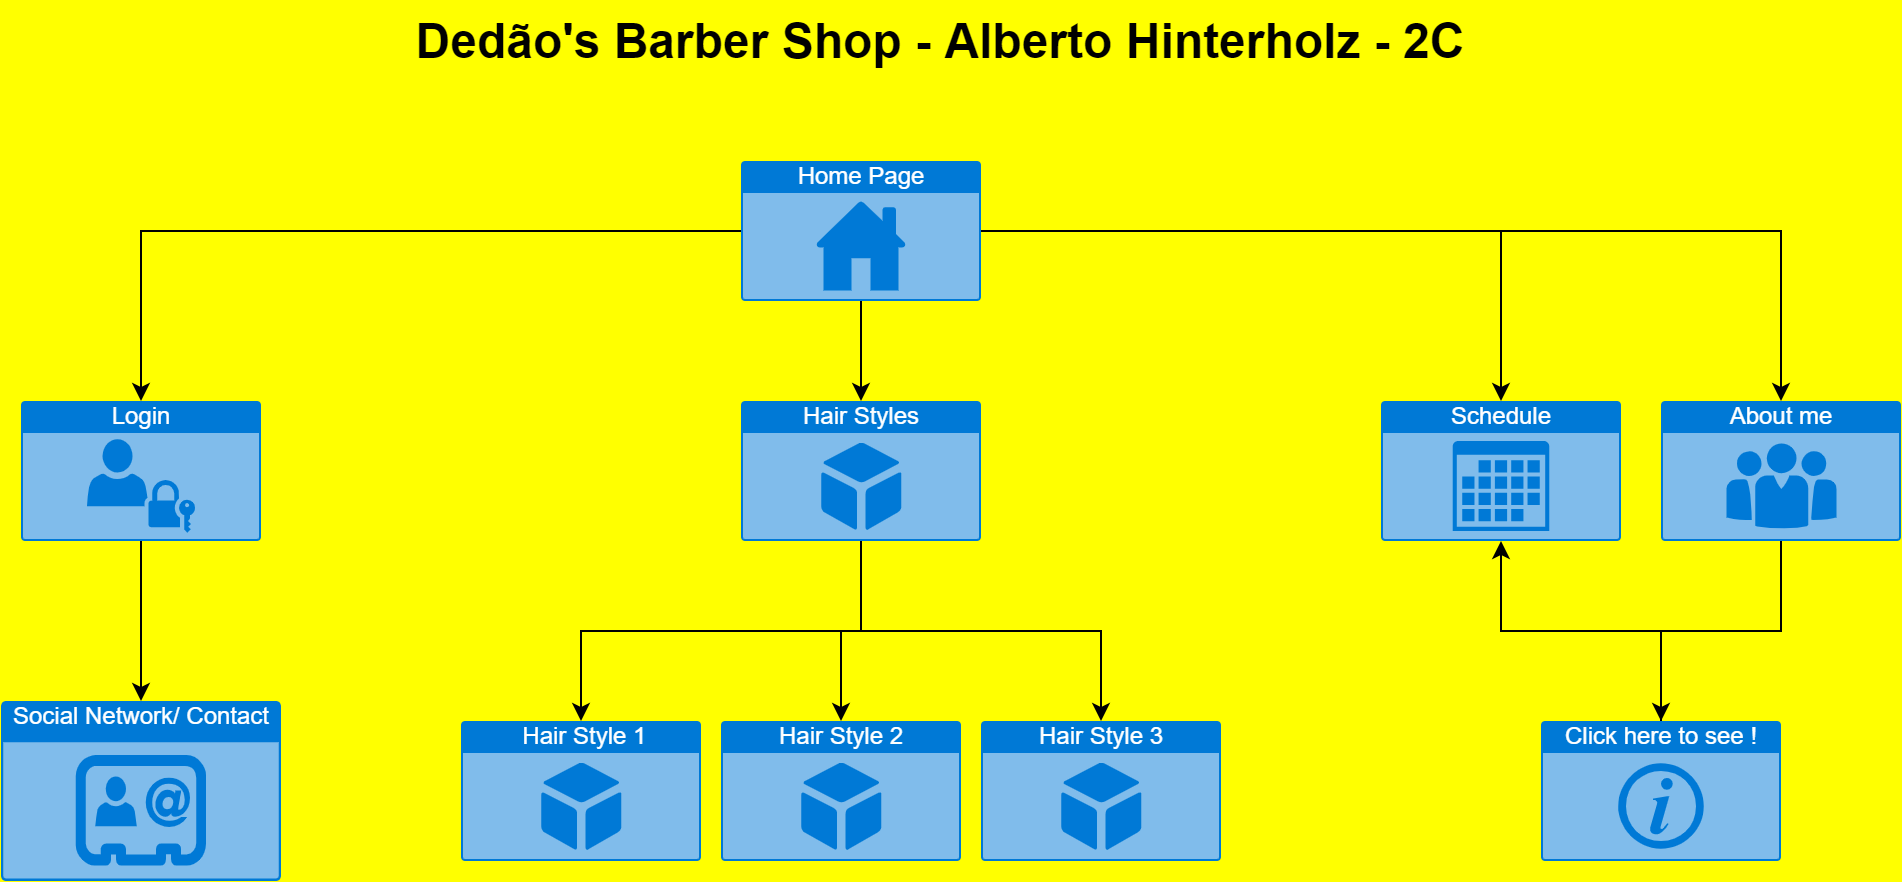

The diagram above was exported from draw.io. Its source (the exported page's mxGraphModel, read from the mxfile embedded in the PNG):
<mxGraphModel dx="1929" dy="1783" grid="1" gridSize="10" guides="1" tooltips="1" connect="1" arrows="1" fold="1" page="1" pageScale="1" pageWidth="827" pageHeight="1169" background="#FFFF00" math="0" shadow="0">
  <root>
    <mxCell id="0" />
    <mxCell id="1" parent="0" />
    <mxCell id="2" style="edgeStyle=orthogonalEdgeStyle;rounded=0;orthogonalLoop=1;jettySize=auto;html=1;exitX=0.5;exitY=1;exitDx=0;exitDy=0;exitPerimeter=0;entryX=0.5;entryY=0;entryDx=0;entryDy=0;entryPerimeter=0;" edge="1" source="6" target="10" parent="1">
      <mxGeometry relative="1" as="geometry" />
    </mxCell>
    <mxCell id="3" style="edgeStyle=orthogonalEdgeStyle;rounded=0;orthogonalLoop=1;jettySize=auto;html=1;exitX=0;exitY=0.5;exitDx=0;exitDy=0;exitPerimeter=0;entryX=0.5;entryY=0;entryDx=0;entryDy=0;entryPerimeter=0;" edge="1" source="6" target="16" parent="1">
      <mxGeometry relative="1" as="geometry" />
    </mxCell>
    <mxCell id="4" style="edgeStyle=orthogonalEdgeStyle;rounded=0;orthogonalLoop=1;jettySize=auto;html=1;exitX=1;exitY=0.5;exitDx=0;exitDy=0;exitPerimeter=0;" edge="1" source="6" parent="1">
      <mxGeometry relative="1" as="geometry">
        <mxPoint x="680" y="120" as="targetPoint" />
      </mxGeometry>
    </mxCell>
    <mxCell id="5" style="edgeStyle=orthogonalEdgeStyle;rounded=0;orthogonalLoop=1;jettySize=auto;html=1;exitX=1;exitY=0.5;exitDx=0;exitDy=0;exitPerimeter=0;" edge="1" source="6" target="19" parent="1">
      <mxGeometry relative="1" as="geometry" />
    </mxCell>
    <mxCell id="6" value="Home Page" style="html=1;strokeColor=none;fillColor=#0079D6;labelPosition=center;verticalLabelPosition=middle;verticalAlign=top;align=center;fontSize=12;outlineConnect=0;spacingTop=-6;fontColor=#FFFFFF;shape=mxgraph.sitemap.home;" vertex="1" parent="1">
      <mxGeometry x="300" width="120" height="70" as="geometry" />
    </mxCell>
    <mxCell id="7" style="edgeStyle=orthogonalEdgeStyle;rounded=0;orthogonalLoop=1;jettySize=auto;html=1;exitX=0.5;exitY=1;exitDx=0;exitDy=0;exitPerimeter=0;entryX=0.5;entryY=0;entryDx=0;entryDy=0;entryPerimeter=0;" edge="1" source="10" target="11" parent="1">
      <mxGeometry relative="1" as="geometry" />
    </mxCell>
    <mxCell id="8" style="edgeStyle=orthogonalEdgeStyle;rounded=0;orthogonalLoop=1;jettySize=auto;html=1;entryX=0.5;entryY=0;entryDx=0;entryDy=0;entryPerimeter=0;" edge="1" source="10" target="13" parent="1">
      <mxGeometry relative="1" as="geometry" />
    </mxCell>
    <mxCell id="9" style="edgeStyle=orthogonalEdgeStyle;rounded=0;orthogonalLoop=1;jettySize=auto;html=1;exitX=0.5;exitY=1;exitDx=0;exitDy=0;exitPerimeter=0;" edge="1" source="10" target="12" parent="1">
      <mxGeometry relative="1" as="geometry" />
    </mxCell>
    <mxCell id="10" value="Hair Styles" style="html=1;strokeColor=none;fillColor=#0079D6;labelPosition=center;verticalLabelPosition=middle;verticalAlign=top;align=center;fontSize=12;outlineConnect=0;spacingTop=-6;fontColor=#FFFFFF;shape=mxgraph.sitemap.products;" vertex="1" parent="1">
      <mxGeometry x="300" y="120" width="120" height="70" as="geometry" />
    </mxCell>
    <mxCell id="11" value="&amp;nbsp;Hair Style 1" style="html=1;strokeColor=none;fillColor=#0079D6;labelPosition=center;verticalLabelPosition=middle;verticalAlign=top;align=center;fontSize=12;outlineConnect=0;spacingTop=-6;fontColor=#FFFFFF;shape=mxgraph.sitemap.products;" vertex="1" parent="1">
      <mxGeometry x="160" y="280" width="120" height="70" as="geometry" />
    </mxCell>
    <mxCell id="12" value="Hair Style 2" style="html=1;strokeColor=none;fillColor=#0079D6;labelPosition=center;verticalLabelPosition=middle;verticalAlign=top;align=center;fontSize=12;outlineConnect=0;spacingTop=-6;fontColor=#FFFFFF;shape=mxgraph.sitemap.products;" vertex="1" parent="1">
      <mxGeometry x="290" y="280" width="120" height="70" as="geometry" />
    </mxCell>
    <mxCell id="13" value="Hair Style 3" style="html=1;strokeColor=none;fillColor=#0079D6;labelPosition=center;verticalLabelPosition=middle;verticalAlign=top;align=center;fontSize=12;outlineConnect=0;spacingTop=-6;fontColor=#FFFFFF;shape=mxgraph.sitemap.products;" vertex="1" parent="1">
      <mxGeometry x="420" y="280" width="120" height="70" as="geometry" />
    </mxCell>
    <mxCell id="14" value="Social Network/ Contact" style="html=1;strokeColor=none;fillColor=#0079D6;labelPosition=center;verticalLabelPosition=middle;verticalAlign=top;align=center;fontSize=12;outlineConnect=0;spacingTop=-6;fontColor=#FFFFFF;shape=mxgraph.sitemap.contact;" vertex="1" parent="1">
      <mxGeometry x="-70" y="270" width="140" height="90" as="geometry" />
    </mxCell>
    <mxCell id="15" style="edgeStyle=orthogonalEdgeStyle;rounded=0;orthogonalLoop=1;jettySize=auto;html=1;entryX=0.5;entryY=0;entryDx=0;entryDy=0;entryPerimeter=0;" edge="1" source="16" target="14" parent="1">
      <mxGeometry relative="1" as="geometry" />
    </mxCell>
    <mxCell id="16" value="Login" style="html=1;strokeColor=none;fillColor=#0079D6;labelPosition=center;verticalLabelPosition=middle;verticalAlign=top;align=center;fontSize=12;outlineConnect=0;spacingTop=-6;fontColor=#FFFFFF;shape=mxgraph.sitemap.login;" vertex="1" parent="1">
      <mxGeometry x="-60" y="120" width="120" height="70" as="geometry" />
    </mxCell>
    <mxCell id="17" value="Schedule" style="html=1;strokeColor=none;fillColor=#0079D6;labelPosition=center;verticalLabelPosition=middle;verticalAlign=top;align=center;fontSize=12;outlineConnect=0;spacingTop=-6;fontColor=#FFFFFF;shape=mxgraph.sitemap.calendar;" vertex="1" parent="1">
      <mxGeometry x="620" y="120" width="120" height="70" as="geometry" />
    </mxCell>
    <mxCell id="18" style="edgeStyle=orthogonalEdgeStyle;rounded=0;orthogonalLoop=1;jettySize=auto;html=1;exitX=0.5;exitY=1;exitDx=0;exitDy=0;exitPerimeter=0;entryX=0.5;entryY=0;entryDx=0;entryDy=0;entryPerimeter=0;" edge="1" source="19" target="21" parent="1">
      <mxGeometry relative="1" as="geometry" />
    </mxCell>
    <mxCell id="19" value="About me" style="html=1;strokeColor=none;fillColor=#0079D6;labelPosition=center;verticalLabelPosition=middle;verticalAlign=top;align=center;fontSize=12;outlineConnect=0;spacingTop=-6;fontColor=#FFFFFF;shape=mxgraph.sitemap.about_us;" vertex="1" parent="1">
      <mxGeometry x="760" y="120" width="120" height="70" as="geometry" />
    </mxCell>
    <mxCell id="20" style="edgeStyle=orthogonalEdgeStyle;rounded=0;orthogonalLoop=1;jettySize=auto;html=1;" edge="1" source="21" target="17" parent="1">
      <mxGeometry relative="1" as="geometry" />
    </mxCell>
    <mxCell id="21" value="Click here to see !" style="html=1;strokeColor=none;fillColor=#0079D6;labelPosition=center;verticalLabelPosition=middle;verticalAlign=top;align=center;fontSize=12;outlineConnect=0;spacingTop=-6;fontColor=#FFFFFF;shape=mxgraph.sitemap.info;" vertex="1" parent="1">
      <mxGeometry x="700" y="280" width="120" height="70" as="geometry" />
    </mxCell>
    <mxCell id="22" value="Dedão's Barber Shop - Alberto Hinterholz - 2C" style="text;html=1;strokeColor=none;fillColor=none;align=center;verticalAlign=middle;whiteSpace=wrap;rounded=0;strokeWidth=1;fontSize=24;fontStyle=1" vertex="1" parent="1">
      <mxGeometry x="120" y="-80" width="560" height="40" as="geometry" />
    </mxCell>
  </root>
</mxGraphModel>